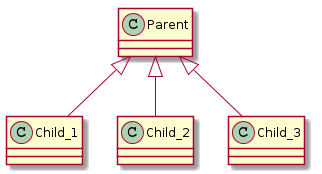

The diagram above was rendered by PlantUML. Its source (embedded in the PNG):
@startuml
Parent <|-- Child_1
Parent <|-- Child_2
Parent <|-- Child_3

@enduml